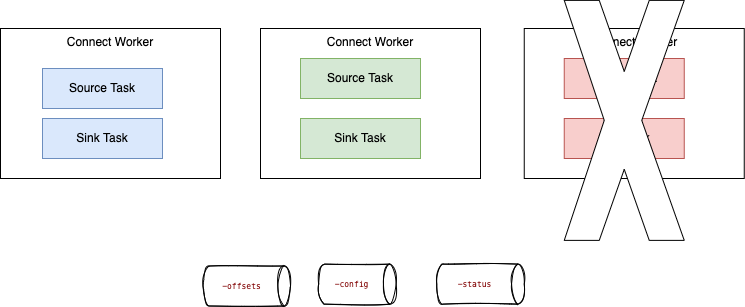

The diagram above was exported from draw.io. Its source (the exported page's mxGraphModel, read from the mxfile embedded in the PNG):
<mxGraphModel dx="627" dy="1464" grid="1" gridSize="10" guides="1" tooltips="1" connect="1" arrows="1" fold="1" page="1" pageScale="1" pageWidth="850" pageHeight="1100" math="0" shadow="0">
  <root>
    <mxCell id="0" />
    <mxCell id="1" parent="0" />
    <mxCell id="2" value="Connect Worker" style="rounded=0;whiteSpace=wrap;html=1;verticalAlign=top;" vertex="1" parent="1">
      <mxGeometry x="20" y="10" width="220" height="150" as="geometry" />
    </mxCell>
    <mxCell id="3" value="Connect Worker" style="rounded=0;whiteSpace=wrap;html=1;verticalAlign=top;" vertex="1" parent="1">
      <mxGeometry x="280" y="10" width="220" height="150" as="geometry" />
    </mxCell>
    <mxCell id="4" value="Connect Worker" style="rounded=0;whiteSpace=wrap;html=1;verticalAlign=top;" vertex="1" parent="1">
      <mxGeometry x="543.75" y="10" width="220" height="150" as="geometry" />
    </mxCell>
    <mxCell id="5" value="Sink Task" style="rounded=0;whiteSpace=wrap;html=1;fillColor=#d5e8d4;strokeColor=#82b366;" vertex="1" parent="1">
      <mxGeometry x="320" y="100" width="120" height="40" as="geometry" />
    </mxCell>
    <mxCell id="6" value="Source Task" style="rounded=0;whiteSpace=wrap;html=1;fillColor=#dae8fc;strokeColor=#6c8ebf;" vertex="1" parent="1">
      <mxGeometry x="62" y="50" width="120" height="40" as="geometry" />
    </mxCell>
    <mxCell id="7" value="Sink Task" style="rounded=0;whiteSpace=wrap;html=1;fillColor=#f8cecc;strokeColor=#b85450;" vertex="1" parent="1">
      <mxGeometry x="583.75" y="100" width="120" height="40" as="geometry" />
    </mxCell>
    <mxCell id="8" value="Sink Task" style="rounded=0;whiteSpace=wrap;html=1;fillColor=#dae8fc;strokeColor=#6c8ebf;" vertex="1" parent="1">
      <mxGeometry x="62" y="100" width="120" height="40" as="geometry" />
    </mxCell>
    <mxCell id="11" value="&lt;div style=&quot;color: rgb(0, 0, 0); background-color: rgb(255, 255, 255); font-family: Menlo, Monaco, &amp;quot;Courier New&amp;quot;, monospace; font-weight: normal; font-size: 8px; line-height: 18px;&quot;&gt;&lt;div style=&quot;font-size: 8px;&quot;&gt;&lt;span style=&quot;color: rgb(128, 0, 0); font-size: 8px;&quot;&gt;-offsets&lt;/span&gt;&lt;/div&gt;&lt;/div&gt;" style="shape=cylinder3;whiteSpace=wrap;html=1;boundedLbl=1;backgroundOutline=1;size=6.332061767578125;shadow=0;sketch=1;rotation=90;horizontal=0;fontSize=8;" vertex="1" parent="1">
      <mxGeometry x="246.25" y="223.75" width="40" height="87.5" as="geometry" />
    </mxCell>
    <mxCell id="12" value="Source Task" style="rounded=0;whiteSpace=wrap;html=1;fillColor=#d5e8d4;strokeColor=#82b366;" vertex="1" parent="1">
      <mxGeometry x="320" y="40" width="120" height="40" as="geometry" />
    </mxCell>
    <mxCell id="13" value="Source Task" style="rounded=0;whiteSpace=wrap;html=1;fillColor=#f8cecc;strokeColor=#b85450;" vertex="1" parent="1">
      <mxGeometry x="583.75" y="40" width="120" height="40" as="geometry" />
    </mxCell>
    <mxCell id="14" value="&lt;div style=&quot;color: rgb(0, 0, 0); background-color: rgb(255, 255, 255); font-family: Menlo, Monaco, &amp;quot;Courier New&amp;quot;, monospace; font-weight: normal; font-size: 8px; line-height: 18px;&quot;&gt;&lt;div style=&quot;font-size: 8px;&quot;&gt;&lt;span style=&quot;color: rgb(128, 0, 0);&quot;&gt;-config&lt;/span&gt;&lt;/div&gt;&lt;/div&gt;" style="shape=cylinder3;whiteSpace=wrap;html=1;boundedLbl=1;backgroundOutline=1;size=6.332061767578125;shadow=0;sketch=1;rotation=90;horizontal=0;fontSize=8;" vertex="1" parent="1">
      <mxGeometry x="356.88" y="226.88" width="40" height="77.5" as="geometry" />
    </mxCell>
    <mxCell id="15" value="&lt;div style=&quot;color: rgb(0, 0, 0); background-color: rgb(255, 255, 255); font-family: Menlo, Monaco, &amp;quot;Courier New&amp;quot;, monospace; font-weight: normal; font-size: 8px; line-height: 18px;&quot;&gt;&lt;div style=&quot;font-size: 8px;&quot;&gt;&lt;span style=&quot;color: rgb(128, 0, 0);&quot;&gt;-status&lt;/span&gt;&lt;/div&gt;&lt;/div&gt;" style="shape=cylinder3;whiteSpace=wrap;html=1;boundedLbl=1;backgroundOutline=1;size=6.332061767578125;shadow=0;sketch=1;rotation=90;horizontal=0;fontSize=8;" vertex="1" parent="1">
      <mxGeometry x="480" y="221.88" width="40" height="87.5" as="geometry" />
    </mxCell>
    <mxCell id="16" value="" style="verticalLabelPosition=bottom;verticalAlign=top;html=1;shape=mxgraph.basic.x" vertex="1" parent="1">
      <mxGeometry x="583.75" y="-18.119999999999997" width="120" height="240" as="geometry" />
    </mxCell>
  </root>
</mxGraphModel>